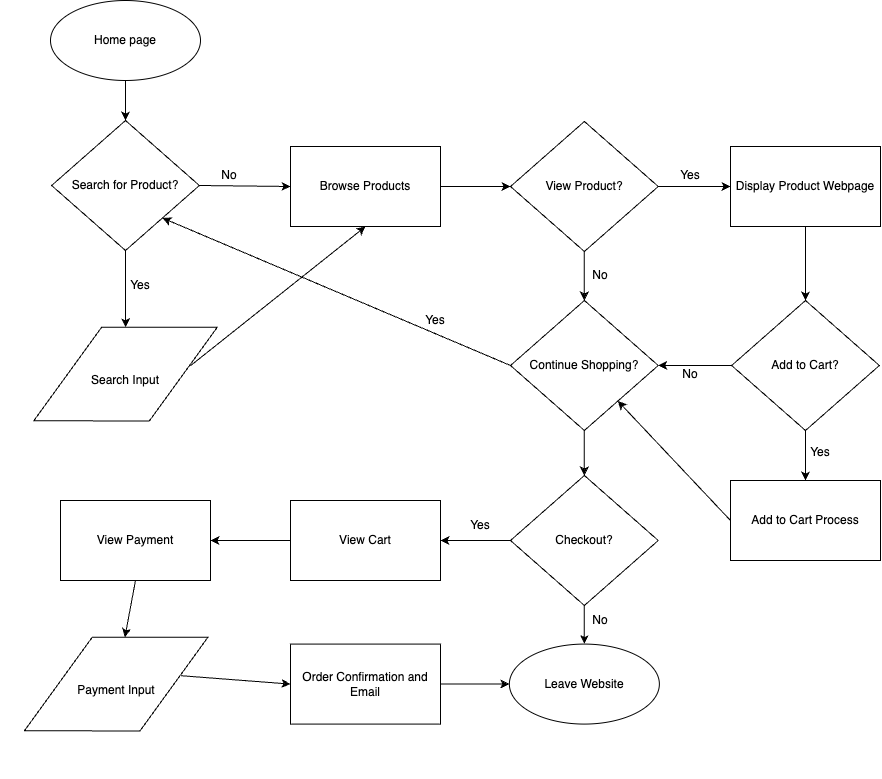

The diagram above was exported from draw.io. Its source (the exported page's mxGraphModel, read from the mxfile embedded in the PNG):
<mxGraphModel dx="1277" dy="1007" grid="1" gridSize="10" guides="1" tooltips="1" connect="1" arrows="1" fold="1" page="1" pageScale="1" pageWidth="850" pageHeight="1100" math="0" shadow="0">
  <root>
    <mxCell id="0" />
    <mxCell id="1" parent="0" />
    <mxCell id="95" style="edgeStyle=none;html=1;exitX=0.5;exitY=1;exitDx=0;exitDy=0;" edge="1" parent="1" source="2" target="11">
      <mxGeometry relative="1" as="geometry" />
    </mxCell>
    <mxCell id="2" value="Home page" style="ellipse;whiteSpace=wrap;html=1;" vertex="1" parent="1">
      <mxGeometry x="70" y="10" width="150" height="80" as="geometry" />
    </mxCell>
    <mxCell id="96" style="edgeStyle=none;html=1;exitX=0.5;exitY=1;exitDx=0;exitDy=0;" edge="1" parent="1" source="11" target="91">
      <mxGeometry relative="1" as="geometry" />
    </mxCell>
    <mxCell id="97" style="edgeStyle=none;html=1;exitX=1;exitY=0.5;exitDx=0;exitDy=0;entryX=0;entryY=0.5;entryDx=0;entryDy=0;" edge="1" parent="1" source="11" target="94">
      <mxGeometry relative="1" as="geometry" />
    </mxCell>
    <mxCell id="11" value="Search for Product?" style="rhombus;whiteSpace=wrap;html=1;" vertex="1" parent="1">
      <mxGeometry x="71.13" y="130" width="147.73" height="130" as="geometry" />
    </mxCell>
    <mxCell id="28" value="" style="shape=stencil(dZBPD8IgDMU/DXeEi1cz9TQTz96qq4PIxtKh+/oWuizxzxKa8H6v8ArKVqODAZXRPXSo7F4ZcwaCEDDElqBjzeYkzkZr0e5LwzjgLQl8AXm4BhRnTBQfOPkmzWd875B8yq49KL3jnrxsdY+ELcVn33wYi+1DkMsKOv5tGoBjjG4k6sTb4uSqucq8i9rqBdUzFnWR0ddCVqewFZOfZxQqv1zAGw==);whiteSpace=wrap;html=1;" vertex="1" parent="1">
      <mxGeometry x="20" y="270" width="120" height="120" as="geometry" />
    </mxCell>
    <mxCell id="93" value="" style="group" vertex="1" connectable="0" parent="1">
      <mxGeometry x="29.39295765075633" y="290.0013802028547" width="231.2040846984873" height="187.15723959429062" as="geometry" />
    </mxCell>
    <mxCell id="91" value="" style="rhombus;whiteSpace=wrap;html=1;rotation=63;" vertex="1" parent="93">
      <mxGeometry x="63.03704234924362" y="-9.381380202854729" width="105.13" height="205.92" as="geometry" />
    </mxCell>
    <mxCell id="92" value="Search Input" style="text;strokeColor=none;align=center;fillColor=none;html=1;verticalAlign=middle;whiteSpace=wrap;rounded=0;" vertex="1" parent="93">
      <mxGeometry x="50.59704234924362" y="85.20861979714527" width="130" height="30" as="geometry" />
    </mxCell>
    <mxCell id="103" style="edgeStyle=none;html=1;exitX=1;exitY=0.5;exitDx=0;exitDy=0;entryX=0;entryY=0.5;entryDx=0;entryDy=0;" edge="1" parent="1" source="94" target="99">
      <mxGeometry relative="1" as="geometry" />
    </mxCell>
    <mxCell id="94" value="Browse Products" style="whiteSpace=wrap;html=1;" vertex="1" parent="1">
      <mxGeometry x="310" y="156" width="150" height="80" as="geometry" />
    </mxCell>
    <mxCell id="98" style="edgeStyle=none;html=1;exitX=1;exitY=0;exitDx=0;exitDy=0;entryX=0.5;entryY=1;entryDx=0;entryDy=0;" edge="1" parent="1" source="92" target="94">
      <mxGeometry relative="1" as="geometry" />
    </mxCell>
    <mxCell id="104" style="edgeStyle=none;html=1;exitX=1;exitY=0.5;exitDx=0;exitDy=0;" edge="1" parent="1" source="99" target="100">
      <mxGeometry relative="1" as="geometry" />
    </mxCell>
    <mxCell id="105" style="edgeStyle=none;html=1;exitX=0.5;exitY=1;exitDx=0;exitDy=0;entryX=0.5;entryY=0;entryDx=0;entryDy=0;" edge="1" parent="1" source="99" target="102">
      <mxGeometry relative="1" as="geometry" />
    </mxCell>
    <mxCell id="99" value="View Product?" style="rhombus;whiteSpace=wrap;html=1;" vertex="1" parent="1">
      <mxGeometry x="530" y="131" width="147.73" height="130" as="geometry" />
    </mxCell>
    <mxCell id="106" style="edgeStyle=none;html=1;exitX=0.5;exitY=1;exitDx=0;exitDy=0;entryX=0.5;entryY=0;entryDx=0;entryDy=0;" edge="1" parent="1" source="100" target="101">
      <mxGeometry relative="1" as="geometry" />
    </mxCell>
    <mxCell id="100" value="Display Product Webpage" style="whiteSpace=wrap;html=1;" vertex="1" parent="1">
      <mxGeometry x="750" y="156" width="150" height="80" as="geometry" />
    </mxCell>
    <mxCell id="107" style="edgeStyle=none;html=1;exitX=0;exitY=0.5;exitDx=0;exitDy=0;entryX=1;entryY=0.5;entryDx=0;entryDy=0;" edge="1" parent="1" source="101" target="102">
      <mxGeometry relative="1" as="geometry" />
    </mxCell>
    <mxCell id="114" style="edgeStyle=none;html=1;exitX=0.5;exitY=1;exitDx=0;exitDy=0;" edge="1" parent="1" source="101" target="113">
      <mxGeometry relative="1" as="geometry" />
    </mxCell>
    <mxCell id="101" value="Add to Cart?" style="rhombus;whiteSpace=wrap;html=1;" vertex="1" parent="1">
      <mxGeometry x="751.13" y="310" width="147.73" height="130" as="geometry" />
    </mxCell>
    <mxCell id="117" style="edgeStyle=none;html=1;exitX=0;exitY=0.5;exitDx=0;exitDy=0;entryX=1;entryY=1;entryDx=0;entryDy=0;" edge="1" parent="1" source="102" target="11">
      <mxGeometry relative="1" as="geometry" />
    </mxCell>
    <mxCell id="127" style="edgeStyle=none;html=1;exitX=0.5;exitY=1;exitDx=0;exitDy=0;entryX=0.5;entryY=0;entryDx=0;entryDy=0;" edge="1" parent="1" source="102" target="119">
      <mxGeometry relative="1" as="geometry" />
    </mxCell>
    <mxCell id="102" value="Continue Shopping?" style="rhombus;whiteSpace=wrap;html=1;" vertex="1" parent="1">
      <mxGeometry x="530" y="310" width="147.73" height="130" as="geometry" />
    </mxCell>
    <mxCell id="108" value="Yes" style="text;strokeColor=none;align=center;fillColor=none;html=1;verticalAlign=middle;whiteSpace=wrap;rounded=0;" vertex="1" parent="1">
      <mxGeometry x="130" y="280" width="60" height="30" as="geometry" />
    </mxCell>
    <mxCell id="109" value="No" style="text;strokeColor=none;align=center;fillColor=none;html=1;verticalAlign=middle;whiteSpace=wrap;rounded=0;" vertex="1" parent="1">
      <mxGeometry x="218.86" y="170" width="60" height="30" as="geometry" />
    </mxCell>
    <mxCell id="110" value="Yes" style="text;strokeColor=none;align=center;fillColor=none;html=1;verticalAlign=middle;whiteSpace=wrap;rounded=0;" vertex="1" parent="1">
      <mxGeometry x="680" y="170" width="60" height="30" as="geometry" />
    </mxCell>
    <mxCell id="111" value="No" style="text;strokeColor=none;align=center;fillColor=none;html=1;verticalAlign=middle;whiteSpace=wrap;rounded=0;" vertex="1" parent="1">
      <mxGeometry x="590" y="270" width="60" height="30" as="geometry" />
    </mxCell>
    <mxCell id="112" value="No" style="text;strokeColor=none;align=center;fillColor=none;html=1;verticalAlign=middle;whiteSpace=wrap;rounded=0;" vertex="1" parent="1">
      <mxGeometry x="680" y="368.58" width="60" height="30" as="geometry" />
    </mxCell>
    <mxCell id="115" style="edgeStyle=none;html=1;exitX=0;exitY=0.5;exitDx=0;exitDy=0;" edge="1" parent="1" source="113" target="102">
      <mxGeometry relative="1" as="geometry" />
    </mxCell>
    <mxCell id="113" value="Add to Cart Process" style="whiteSpace=wrap;html=1;" vertex="1" parent="1">
      <mxGeometry x="750" y="490" width="150" height="80" as="geometry" />
    </mxCell>
    <mxCell id="116" value="Yes" style="text;strokeColor=none;align=center;fillColor=none;html=1;verticalAlign=middle;whiteSpace=wrap;rounded=0;" vertex="1" parent="1">
      <mxGeometry x="810" y="447.16" width="60" height="30" as="geometry" />
    </mxCell>
    <mxCell id="118" value="Yes" style="text;strokeColor=none;align=center;fillColor=none;html=1;verticalAlign=middle;whiteSpace=wrap;rounded=0;" vertex="1" parent="1">
      <mxGeometry x="425" y="315" width="60" height="30" as="geometry" />
    </mxCell>
    <mxCell id="128" style="edgeStyle=none;html=1;exitX=0;exitY=0.5;exitDx=0;exitDy=0;" edge="1" parent="1" source="119" target="120">
      <mxGeometry relative="1" as="geometry" />
    </mxCell>
    <mxCell id="129" style="edgeStyle=none;html=1;exitX=0.5;exitY=1;exitDx=0;exitDy=0;entryX=0.5;entryY=0;entryDx=0;entryDy=0;" edge="1" parent="1" source="119" target="126">
      <mxGeometry relative="1" as="geometry" />
    </mxCell>
    <mxCell id="119" value="Checkout?" style="rhombus;whiteSpace=wrap;html=1;" vertex="1" parent="1">
      <mxGeometry x="530" y="485" width="147.73" height="130" as="geometry" />
    </mxCell>
    <mxCell id="130" style="edgeStyle=none;html=1;exitX=0;exitY=0.5;exitDx=0;exitDy=0;entryX=1;entryY=0.5;entryDx=0;entryDy=0;" edge="1" parent="1" source="120" target="121">
      <mxGeometry relative="1" as="geometry" />
    </mxCell>
    <mxCell id="120" value="View Cart&lt;span style=&quot;font-family: monospace; font-size: 0px; text-align: start; text-wrap: nowrap;&quot;&gt;%3CmxGraphModel%3E%3Croot%3E%3CmxCell%20id%3D%220%22%2F%3E%3CmxCell%20id%3D%221%22%20parent%3D%220%22%2F%3E%3CmxCell%20id%3D%222%22%20value%3D%22Add%20to%20Cart%20Process%22%20style%3D%22whiteSpace%3Dwrap%3Bhtml%3D1%3B%22%20vertex%3D%221%22%20parent%3D%221%22%3E%3CmxGeometry%20x%3D%22750%22%20y%3D%22490%22%20width%3D%22150%22%20height%3D%2280%22%20as%3D%22geometry%22%2F%3E%3C%2FmxCell%3E%3C%2Froot%3E%3C%2FmxGraphModel%3E&lt;/span&gt;" style="whiteSpace=wrap;html=1;" vertex="1" parent="1">
      <mxGeometry x="310" y="510" width="150" height="80" as="geometry" />
    </mxCell>
    <mxCell id="132" style="edgeStyle=none;html=1;exitX=0.5;exitY=1;exitDx=0;exitDy=0;" edge="1" parent="1" source="121" target="123">
      <mxGeometry relative="1" as="geometry" />
    </mxCell>
    <mxCell id="121" value="View Payment" style="whiteSpace=wrap;html=1;" vertex="1" parent="1">
      <mxGeometry x="80" y="510" width="150" height="80" as="geometry" />
    </mxCell>
    <mxCell id="122" value="" style="group" vertex="1" connectable="0" parent="1">
      <mxGeometry x="20.00295765075633" y="600.0013802028548" width="231.2040846984873" height="187.15723959429062" as="geometry" />
    </mxCell>
    <mxCell id="123" value="" style="rhombus;whiteSpace=wrap;html=1;rotation=63;" vertex="1" parent="122">
      <mxGeometry x="63.03704234924362" y="-9.381380202854729" width="105.13" height="205.92" as="geometry" />
    </mxCell>
    <mxCell id="124" value="Payment Input" style="text;strokeColor=none;align=center;fillColor=none;html=1;verticalAlign=middle;whiteSpace=wrap;rounded=0;" vertex="1" parent="122">
      <mxGeometry x="50.59704234924362" y="85.20861979714527" width="130" height="30" as="geometry" />
    </mxCell>
    <mxCell id="135" style="edgeStyle=none;html=1;exitX=1;exitY=0.5;exitDx=0;exitDy=0;" edge="1" parent="1" source="125" target="126">
      <mxGeometry relative="1" as="geometry" />
    </mxCell>
    <mxCell id="125" value="Order Confirmation and Email" style="whiteSpace=wrap;html=1;" vertex="1" parent="1">
      <mxGeometry x="310" y="653.58" width="150" height="80" as="geometry" />
    </mxCell>
    <mxCell id="126" value="Leave Website" style="ellipse;whiteSpace=wrap;html=1;" vertex="1" parent="1">
      <mxGeometry x="528.87" y="653.58" width="150" height="80" as="geometry" />
    </mxCell>
    <mxCell id="134" style="edgeStyle=none;html=1;exitX=1;exitY=0;exitDx=0;exitDy=0;entryX=0;entryY=0.5;entryDx=0;entryDy=0;" edge="1" parent="1" source="124" target="125">
      <mxGeometry relative="1" as="geometry" />
    </mxCell>
    <mxCell id="136" value="Yes" style="text;strokeColor=none;align=center;fillColor=none;html=1;verticalAlign=middle;whiteSpace=wrap;rounded=0;" vertex="1" parent="1">
      <mxGeometry x="470" y="520" width="60" height="30" as="geometry" />
    </mxCell>
    <mxCell id="137" value="No" style="text;strokeColor=none;align=center;fillColor=none;html=1;verticalAlign=middle;whiteSpace=wrap;rounded=0;" vertex="1" parent="1">
      <mxGeometry x="590" y="615" width="60" height="30" as="geometry" />
    </mxCell>
  </root>
</mxGraphModel>